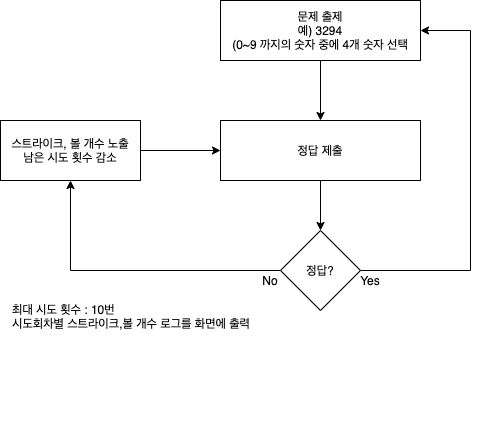

The diagram above was exported from draw.io. Its source (the exported page's mxGraphModel, read from the mxfile embedded in the PNG):
<mxGraphModel dx="788" dy="512" grid="1" gridSize="10" guides="1" tooltips="1" connect="1" arrows="1" fold="1" page="1" pageScale="1" pageWidth="827" pageHeight="1169" math="0" shadow="0">
  <root>
    <mxCell id="0" />
    <mxCell id="1" parent="0" />
    <mxCell id="jdGY1InPdvXaleg-oYak-1" value="문제 출제&lt;br&gt;예) 3294&lt;br&gt;(0~9 까지의 숫자 중에 4개 숫자 선택" style="rounded=0;whiteSpace=wrap;html=1;" vertex="1" parent="1">
      <mxGeometry x="300" y="20" width="200" height="60" as="geometry" />
    </mxCell>
    <mxCell id="jdGY1InPdvXaleg-oYak-5" style="edgeStyle=orthogonalEdgeStyle;rounded=0;orthogonalLoop=1;jettySize=auto;html=1;exitX=0.5;exitY=1;exitDx=0;exitDy=0;entryX=0.5;entryY=0;entryDx=0;entryDy=0;" edge="1" parent="1" source="jdGY1InPdvXaleg-oYak-2" target="jdGY1InPdvXaleg-oYak-3">
      <mxGeometry relative="1" as="geometry" />
    </mxCell>
    <mxCell id="jdGY1InPdvXaleg-oYak-2" value="정답 제출" style="rounded=0;whiteSpace=wrap;html=1;" vertex="1" parent="1">
      <mxGeometry x="300" y="140" width="200" height="60" as="geometry" />
    </mxCell>
    <mxCell id="jdGY1InPdvXaleg-oYak-6" style="edgeStyle=orthogonalEdgeStyle;rounded=0;orthogonalLoop=1;jettySize=auto;html=1;exitX=1;exitY=0.5;exitDx=0;exitDy=0;entryX=1;entryY=0.5;entryDx=0;entryDy=0;" edge="1" parent="1" source="jdGY1InPdvXaleg-oYak-3" target="jdGY1InPdvXaleg-oYak-1">
      <mxGeometry relative="1" as="geometry">
        <Array as="points">
          <mxPoint x="550" y="290" />
          <mxPoint x="550" y="50" />
        </Array>
      </mxGeometry>
    </mxCell>
    <mxCell id="jdGY1InPdvXaleg-oYak-10" style="edgeStyle=orthogonalEdgeStyle;rounded=0;orthogonalLoop=1;jettySize=auto;html=1;exitX=0;exitY=0.5;exitDx=0;exitDy=0;entryX=0.5;entryY=1;entryDx=0;entryDy=0;" edge="1" parent="1" source="jdGY1InPdvXaleg-oYak-3" target="jdGY1InPdvXaleg-oYak-8">
      <mxGeometry relative="1" as="geometry" />
    </mxCell>
    <mxCell id="jdGY1InPdvXaleg-oYak-3" value="정답?" style="rhombus;whiteSpace=wrap;html=1;" vertex="1" parent="1">
      <mxGeometry x="360" y="250" width="80" height="80" as="geometry" />
    </mxCell>
    <mxCell id="jdGY1InPdvXaleg-oYak-4" value="" style="endArrow=classic;html=1;entryX=0.5;entryY=0;entryDx=0;entryDy=0;exitX=0.5;exitY=1;exitDx=0;exitDy=0;" edge="1" parent="1" source="jdGY1InPdvXaleg-oYak-1" target="jdGY1InPdvXaleg-oYak-2">
      <mxGeometry width="50" height="50" relative="1" as="geometry">
        <mxPoint x="390" y="240" as="sourcePoint" />
        <mxPoint x="440" y="190" as="targetPoint" />
      </mxGeometry>
    </mxCell>
    <mxCell id="jdGY1InPdvXaleg-oYak-7" value="Yes" style="text;html=1;strokeColor=none;fillColor=none;align=center;verticalAlign=middle;whiteSpace=wrap;rounded=0;" vertex="1" parent="1">
      <mxGeometry x="430" y="290" width="40" height="20" as="geometry" />
    </mxCell>
    <mxCell id="jdGY1InPdvXaleg-oYak-9" style="edgeStyle=orthogonalEdgeStyle;rounded=0;orthogonalLoop=1;jettySize=auto;html=1;exitX=1;exitY=0.5;exitDx=0;exitDy=0;entryX=0;entryY=0.5;entryDx=0;entryDy=0;" edge="1" parent="1" source="jdGY1InPdvXaleg-oYak-8" target="jdGY1InPdvXaleg-oYak-2">
      <mxGeometry relative="1" as="geometry" />
    </mxCell>
    <mxCell id="jdGY1InPdvXaleg-oYak-8" value="스트라이크, 볼 개수 노출&lt;br&gt;남은 시도 횟수 감소" style="rounded=0;whiteSpace=wrap;html=1;" vertex="1" parent="1">
      <mxGeometry x="80" y="140" width="140" height="60" as="geometry" />
    </mxCell>
    <mxCell id="jdGY1InPdvXaleg-oYak-11" value="No" style="text;html=1;strokeColor=none;fillColor=none;align=center;verticalAlign=middle;whiteSpace=wrap;rounded=0;" vertex="1" parent="1">
      <mxGeometry x="330" y="290" width="40" height="20" as="geometry" />
    </mxCell>
    <mxCell id="jdGY1InPdvXaleg-oYak-12" value="최대 시도 횟수 : 10번&lt;br&gt;시도회차별 스트라이크,볼 개수 로그를 화면에 출력&lt;br&gt;&lt;br&gt;&lt;br&gt;&lt;br&gt;&lt;br&gt;&lt;br&gt;&lt;br&gt;&lt;br&gt;" style="text;html=1;strokeColor=none;fillColor=none;align=left;verticalAlign=middle;whiteSpace=wrap;rounded=0;" vertex="1" parent="1">
      <mxGeometry x="90" y="310" width="300" height="150" as="geometry" />
    </mxCell>
  </root>
</mxGraphModel>